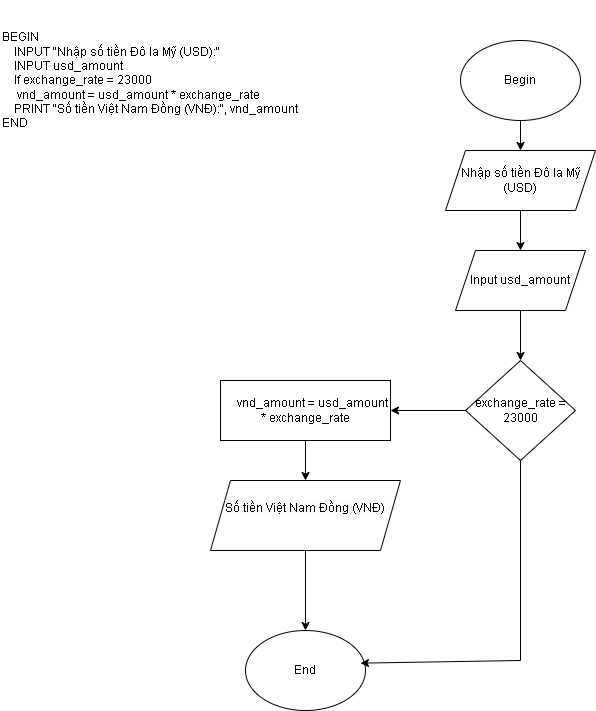

The diagram above was exported from draw.io. Its source (the exported page's mxGraphModel, read from the mxfile embedded in the PNG):
<mxGraphModel dx="750" dy="457" grid="1" gridSize="10" guides="1" tooltips="1" connect="1" arrows="1" fold="1" page="1" pageScale="1" pageWidth="827" pageHeight="1169" math="0" shadow="0">
  <root>
    <mxCell id="0" />
    <mxCell id="1" parent="0" />
    <mxCell id="OQTG4Gmv-Zn6HYdmHmMp-1" value="BEGIN&lt;br&gt;&amp;nbsp; &amp;nbsp; INPUT &quot;Nhập số tiền Đô la Mỹ (USD):&quot;&lt;br&gt;&amp;nbsp; &amp;nbsp; INPUT usd_amount&lt;br&gt;&amp;nbsp; &amp;nbsp; If exchange_rate = 23000&amp;nbsp;&amp;nbsp;&lt;br&gt;&amp;nbsp; &amp;nbsp; &amp;nbsp;vnd_amount = usd_amount * exchange_rate&lt;br&gt;&amp;nbsp; &amp;nbsp; PRINT &quot;Số tiền Việt Nam Đồng (VNĐ):&quot;, vnd_amount&lt;br&gt;END" style="text;html=1;align=left;verticalAlign=middle;whiteSpace=wrap;rounded=0;" parent="1" vertex="1">
      <mxGeometry x="10" y="20" width="310" height="160" as="geometry" />
    </mxCell>
    <mxCell id="OQTG4Gmv-Zn6HYdmHmMp-2" value="Begin" style="ellipse;whiteSpace=wrap;html=1;" parent="1" vertex="1">
      <mxGeometry x="470" y="60" width="120" height="80" as="geometry" />
    </mxCell>
    <mxCell id="OQTG4Gmv-Zn6HYdmHmMp-3" value="" style="endArrow=classic;html=1;rounded=0;exitX=0.5;exitY=1;exitDx=0;exitDy=0;" parent="1" source="OQTG4Gmv-Zn6HYdmHmMp-2" edge="1">
      <mxGeometry width="50" height="50" relative="1" as="geometry">
        <mxPoint x="540" y="210" as="sourcePoint" />
        <mxPoint x="530" y="170" as="targetPoint" />
      </mxGeometry>
    </mxCell>
    <mxCell id="OQTG4Gmv-Zn6HYdmHmMp-4" value="Nhập số tiền Đô la Mỹ (USD)" style="shape=parallelogram;perimeter=parallelogramPerimeter;whiteSpace=wrap;html=1;fixedSize=1;" parent="1" vertex="1">
      <mxGeometry x="455" y="170" width="150" height="60" as="geometry" />
    </mxCell>
    <mxCell id="OQTG4Gmv-Zn6HYdmHmMp-5" value="" style="endArrow=classic;html=1;rounded=0;exitX=0.5;exitY=1;exitDx=0;exitDy=0;" parent="1" source="OQTG4Gmv-Zn6HYdmHmMp-4" edge="1">
      <mxGeometry width="50" height="50" relative="1" as="geometry">
        <mxPoint x="530" y="320" as="sourcePoint" />
        <mxPoint x="530" y="270" as="targetPoint" />
      </mxGeometry>
    </mxCell>
    <mxCell id="OQTG4Gmv-Zn6HYdmHmMp-6" value="Input usd_amount" style="shape=parallelogram;perimeter=parallelogramPerimeter;whiteSpace=wrap;html=1;fixedSize=1;" parent="1" vertex="1">
      <mxGeometry x="465" y="270" width="130" height="60" as="geometry" />
    </mxCell>
    <mxCell id="OQTG4Gmv-Zn6HYdmHmMp-9" value="exchange_rate = 23000" style="rhombus;whiteSpace=wrap;html=1;" parent="1" vertex="1">
      <mxGeometry x="475" y="380" width="110" height="100" as="geometry" />
    </mxCell>
    <mxCell id="OQTG4Gmv-Zn6HYdmHmMp-11" value="" style="endArrow=classic;html=1;rounded=0;" parent="1" edge="1">
      <mxGeometry width="50" height="50" relative="1" as="geometry">
        <mxPoint x="530" y="330" as="sourcePoint" />
        <mxPoint x="530" y="380" as="targetPoint" />
      </mxGeometry>
    </mxCell>
    <mxCell id="OQTG4Gmv-Zn6HYdmHmMp-12" value="&lt;span style=&quot;text-align: left;&quot;&gt;&amp;nbsp; &amp;nbsp; &amp;nbsp;vnd_amount = usd_amount * exchange_rate&lt;/span&gt;" style="rounded=0;whiteSpace=wrap;html=1;" parent="1" vertex="1">
      <mxGeometry x="230" y="400" width="170" height="60" as="geometry" />
    </mxCell>
    <mxCell id="OQTG4Gmv-Zn6HYdmHmMp-13" value="" style="endArrow=classic;html=1;rounded=0;exitX=0;exitY=0.5;exitDx=0;exitDy=0;entryX=1;entryY=0.5;entryDx=0;entryDy=0;" parent="1" source="OQTG4Gmv-Zn6HYdmHmMp-9" target="OQTG4Gmv-Zn6HYdmHmMp-12" edge="1">
      <mxGeometry width="50" height="50" relative="1" as="geometry">
        <mxPoint x="460" y="470" as="sourcePoint" />
        <mxPoint x="530" y="520" as="targetPoint" />
      </mxGeometry>
    </mxCell>
    <mxCell id="OQTG4Gmv-Zn6HYdmHmMp-16" value="" style="endArrow=classic;html=1;rounded=0;exitX=0.5;exitY=1;exitDx=0;exitDy=0;" parent="1" source="OQTG4Gmv-Zn6HYdmHmMp-12" edge="1">
      <mxGeometry width="50" height="50" relative="1" as="geometry">
        <mxPoint x="310" y="580" as="sourcePoint" />
        <mxPoint x="315" y="500" as="targetPoint" />
      </mxGeometry>
    </mxCell>
    <mxCell id="OQTG4Gmv-Zn6HYdmHmMp-17" value="&#10;&lt;span style=&quot;color: rgb(0, 0, 0); font-family: Helvetica; font-size: 12px; font-style: normal; font-variant-ligatures: normal; font-variant-caps: normal; font-weight: 400; letter-spacing: normal; orphans: 2; text-align: left; text-indent: 0px; text-transform: none; widows: 2; word-spacing: 0px; -webkit-text-stroke-width: 0px; white-space: normal; background-color: rgb(251, 251, 251); text-decoration-thickness: initial; text-decoration-style: initial; text-decoration-color: initial; display: inline !important; float: none;&quot;&gt;Số tiền Việt Nam Đồng (VNĐ)&lt;/span&gt;&#10;&#10;" style="shape=parallelogram;perimeter=parallelogramPerimeter;whiteSpace=wrap;html=1;fixedSize=1;" parent="1" vertex="1">
      <mxGeometry x="220" y="500" width="190" height="70" as="geometry" />
    </mxCell>
    <mxCell id="OQTG4Gmv-Zn6HYdmHmMp-18" value="" style="endArrow=classic;html=1;rounded=0;exitX=0.5;exitY=1;exitDx=0;exitDy=0;" parent="1" source="OQTG4Gmv-Zn6HYdmHmMp-17" edge="1">
      <mxGeometry width="50" height="50" relative="1" as="geometry">
        <mxPoint x="280" y="710" as="sourcePoint" />
        <mxPoint x="315" y="650" as="targetPoint" />
      </mxGeometry>
    </mxCell>
    <mxCell id="OQTG4Gmv-Zn6HYdmHmMp-19" value="End" style="ellipse;whiteSpace=wrap;html=1;" parent="1" vertex="1">
      <mxGeometry x="255" y="650" width="120" height="80" as="geometry" />
    </mxCell>
    <mxCell id="OQTG4Gmv-Zn6HYdmHmMp-21" value="" style="endArrow=classic;html=1;rounded=0;exitX=0.5;exitY=1;exitDx=0;exitDy=0;entryX=0.958;entryY=0.408;entryDx=0;entryDy=0;entryPerimeter=0;" parent="1" source="OQTG4Gmv-Zn6HYdmHmMp-9" target="OQTG4Gmv-Zn6HYdmHmMp-19" edge="1">
      <mxGeometry width="50" height="50" relative="1" as="geometry">
        <mxPoint x="560" y="580" as="sourcePoint" />
        <mxPoint x="380" y="680" as="targetPoint" />
        <Array as="points">
          <mxPoint x="530" y="680" />
        </Array>
      </mxGeometry>
    </mxCell>
  </root>
</mxGraphModel>